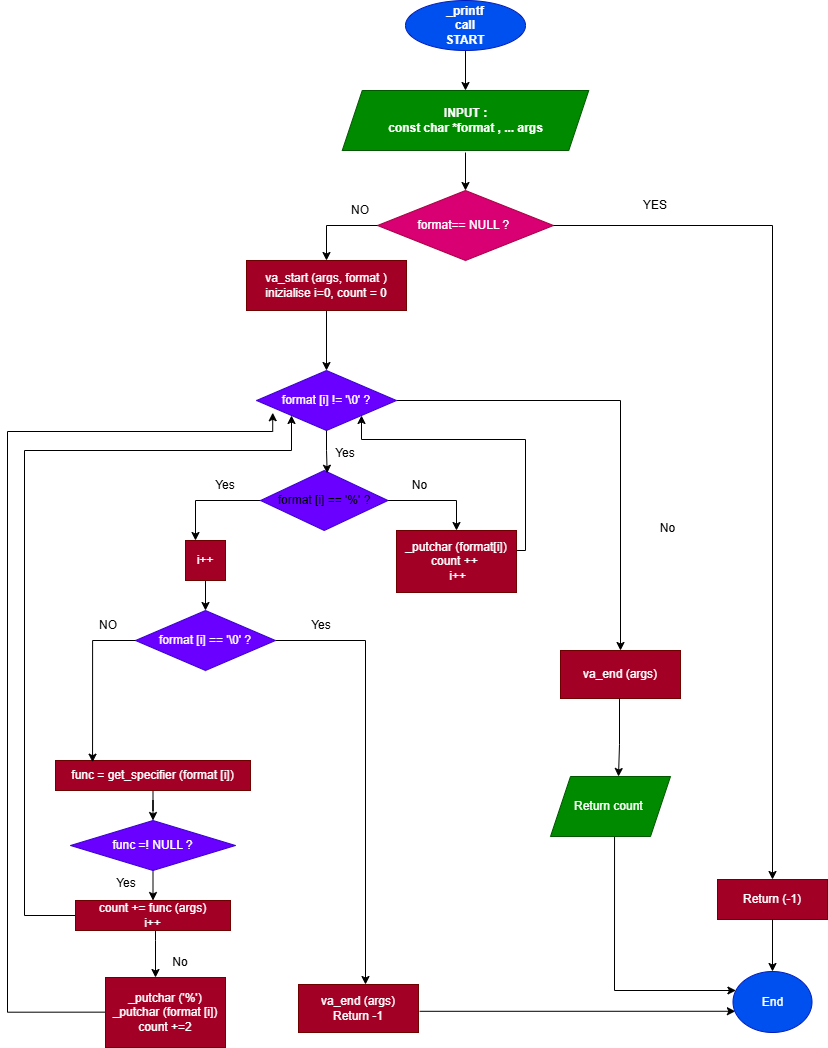

The diagram above was exported from draw.io. Its source (the exported page's mxGraphModel, read from the mxfile embedded in the PNG):
<mxGraphModel dx="2218" dy="2427" grid="0" gridSize="10" guides="1" tooltips="1" connect="1" arrows="1" fold="1" page="1" pageScale="1" pageWidth="850" pageHeight="1100" background="light-dark(#FFFFFF,#BEBEBE)" math="0" shadow="0">
  <root>
    <mxCell id="0" />
    <mxCell id="1" parent="0" />
    <mxCell id="TRgHNNaoygAK1g--IRYy-99" edge="1" parent="1" source="TRgHNNaoygAK1g--IRYy-1" style="edgeStyle=orthogonalEdgeStyle;rounded=0;orthogonalLoop=1;jettySize=auto;html=1;exitX=0.5;exitY=1;exitDx=0;exitDy=0;entryX=0.5;entryY=0;entryDx=0;entryDy=0;" target="TRgHNNaoygAK1g--IRYy-3">
      <mxGeometry relative="1" as="geometry" />
    </mxCell>
    <mxCell id="TRgHNNaoygAK1g--IRYy-1" parent="1" style="ellipse;whiteSpace=wrap;html=1;fontStyle=1;fillColor=#0050ef;fontColor=#ffffff;strokeColor=#001DBC;" value="_printf&lt;br&gt;call&lt;br&gt;START" vertex="1">
      <mxGeometry height="50" width="120" x="410" y="-1090" as="geometry" />
    </mxCell>
    <mxCell id="TRgHNNaoygAK1g--IRYy-3" parent="1" style="shape=parallelogram;perimeter=parallelogramPerimeter;whiteSpace=wrap;html=1;fixedSize=1;fontStyle=1;fontColor=#ffffff;fillColor=#008a00;strokeColor=#005700;" value="INPUT :&lt;div&gt;const char *format , ... args&lt;/div&gt;" vertex="1">
      <mxGeometry height="60" width="246.5" x="346.75" y="-1000" as="geometry" />
    </mxCell>
    <mxCell id="TRgHNNaoygAK1g--IRYy-4" parent="1" style="rhombus;whiteSpace=wrap;html=1;fillColor=#d80073;fontColor=#ffffff;strokeColor=#A50040;" value="format== NULL ?&amp;nbsp;" vertex="1">
      <mxGeometry height="70" width="176" x="382" y="-900" as="geometry" />
    </mxCell>
    <mxCell id="TRgHNNaoygAK1g--IRYy-63" edge="1" parent="1" source="TRgHNNaoygAK1g--IRYy-5" style="edgeStyle=orthogonalEdgeStyle;rounded=0;orthogonalLoop=1;jettySize=auto;html=1;entryX=0.5;entryY=0;entryDx=0;entryDy=0;" target="TRgHNNaoygAK1g--IRYy-45">
      <mxGeometry relative="1" as="geometry" />
    </mxCell>
    <mxCell id="TRgHNNaoygAK1g--IRYy-5" parent="1" style="rounded=0;whiteSpace=wrap;html=1;fillColor=#a20025;fontColor=#ffffff;strokeColor=#6F0000;" value="va_start (args, format )&lt;br&gt;inizialise i=0, count = 0" vertex="1">
      <mxGeometry height="50" width="160" x="251" y="-830" as="geometry" />
    </mxCell>
    <mxCell id="TRgHNNaoygAK1g--IRYy-69" edge="1" parent="1" source="TRgHNNaoygAK1g--IRYy-6" style="edgeStyle=orthogonalEdgeStyle;rounded=0;orthogonalLoop=1;jettySize=auto;html=1;exitX=1;exitY=0.5;exitDx=0;exitDy=0;entryX=0.5;entryY=0;entryDx=0;entryDy=0;" target="TRgHNNaoygAK1g--IRYy-53">
      <mxGeometry relative="1" as="geometry" />
    </mxCell>
    <mxCell id="TRgHNNaoygAK1g--IRYy-116" edge="1" parent="1" source="TRgHNNaoygAK1g--IRYy-6" style="edgeStyle=orthogonalEdgeStyle;rounded=0;orthogonalLoop=1;jettySize=auto;html=1;entryX=0.25;entryY=0;entryDx=0;entryDy=0;" target="TRgHNNaoygAK1g--IRYy-55">
      <mxGeometry relative="1" as="geometry" />
    </mxCell>
    <mxCell id="TRgHNNaoygAK1g--IRYy-6" parent="1" style="rhombus;whiteSpace=wrap;html=1;fillColor=#6a00ff;fontColor=#ffffff;strokeColor=#3700CC;" value="&lt;font style=&quot;color: light-dark(rgb(0, 0, 0), rgb(11, 11, 11));&quot;&gt;format [i] &lt;span style=&quot;background-color: transparent;&quot;&gt;== '%' ?&lt;/span&gt;&lt;/font&gt;" vertex="1">
      <mxGeometry height="60" width="127.5" x="265" y="-620" as="geometry" />
    </mxCell>
    <mxCell id="TRgHNNaoygAK1g--IRYy-9" edge="1" parent="1" source="TRgHNNaoygAK1g--IRYy-4" style="endArrow=classic;html=1;rounded=0;exitX=1;exitY=0.5;exitDx=0;exitDy=0;entryX=0.5;entryY=0;entryDx=0;entryDy=0;" target="TRgHNNaoygAK1g--IRYy-12" value="">
      <mxGeometry height="50" relative="1" width="50" as="geometry">
        <Array as="points">
          <mxPoint x="777" y="-865" />
        </Array>
        <mxPoint x="544.5" y="-870" as="sourcePoint" />
        <mxPoint x="777" y="-216" as="targetPoint" />
      </mxGeometry>
    </mxCell>
    <mxCell id="TRgHNNaoygAK1g--IRYy-10" parent="1" style="text;html=1;whiteSpace=wrap;strokeColor=none;fillColor=none;align=center;verticalAlign=middle;rounded=0;" value="YES" vertex="1">
      <mxGeometry height="30" width="60" x="630" y="-900" as="geometry" />
    </mxCell>
    <mxCell id="TRgHNNaoygAK1g--IRYy-12" parent="1" style="rounded=0;whiteSpace=wrap;html=1;fillColor=#a20025;fontColor=#ffffff;strokeColor=#6F0000;" value="&lt;div&gt;Return (-1)&lt;/div&gt;" vertex="1">
      <mxGeometry height="40" width="110" x="722" y="-211" as="geometry" />
    </mxCell>
    <mxCell id="TRgHNNaoygAK1g--IRYy-14" edge="1" parent="1" source="TRgHNNaoygAK1g--IRYy-4" style="endArrow=classic;html=1;rounded=0;exitX=0;exitY=0.5;exitDx=0;exitDy=0;entryX=0.5;entryY=0;entryDx=0;entryDy=0;" target="TRgHNNaoygAK1g--IRYy-5" value="">
      <mxGeometry height="50" relative="1" width="50" as="geometry">
        <Array as="points">
          <mxPoint x="331" y="-865" />
        </Array>
        <mxPoint x="360" y="-860" as="sourcePoint" />
        <mxPoint x="255" y="-830" as="targetPoint" />
      </mxGeometry>
    </mxCell>
    <mxCell id="TRgHNNaoygAK1g--IRYy-15" parent="1" style="text;html=1;whiteSpace=wrap;strokeColor=none;fillColor=none;align=center;verticalAlign=middle;rounded=0;" value="NO" vertex="1">
      <mxGeometry height="20" width="60" x="335" y="-890" as="geometry" />
    </mxCell>
    <mxCell id="TRgHNNaoygAK1g--IRYy-22" edge="1" parent="1" style="endArrow=classic;html=1;rounded=0;entryX=0.5;entryY=0;entryDx=0;entryDy=0;" target="TRgHNNaoygAK1g--IRYy-4" value="">
      <mxGeometry height="50" relative="1" width="50" as="geometry">
        <Array as="points" />
        <mxPoint x="470" y="-938" as="sourcePoint" />
        <mxPoint x="450" y="-910" as="targetPoint" />
      </mxGeometry>
    </mxCell>
    <mxCell id="TRgHNNaoygAK1g--IRYy-37" parent="1" style="text;html=1;whiteSpace=wrap;strokeColor=none;fillColor=none;align=center;verticalAlign=middle;rounded=0;" value="No" vertex="1">
      <mxGeometry height="30" width="35" x="655" y="-577" as="geometry" />
    </mxCell>
    <mxCell id="TRgHNNaoygAK1g--IRYy-41" parent="1" style="text;html=1;whiteSpace=wrap;strokeColor=none;fillColor=none;align=center;verticalAlign=middle;rounded=0;" value="Yes" vertex="1">
      <mxGeometry height="30" width="60" x="320" y="-652" as="geometry" />
    </mxCell>
    <mxCell id="TRgHNNaoygAK1g--IRYy-127" edge="1" parent="1" source="TRgHNNaoygAK1g--IRYy-45" style="edgeStyle=orthogonalEdgeStyle;rounded=0;orthogonalLoop=1;jettySize=auto;html=1;exitX=1;exitY=0.5;exitDx=0;exitDy=0;entryX=0.5;entryY=0;entryDx=0;entryDy=0;" target="TRgHNNaoygAK1g--IRYy-126">
      <mxGeometry relative="1" as="geometry">
        <Array as="points">
          <mxPoint x="625" y="-690" />
        </Array>
      </mxGeometry>
    </mxCell>
    <mxCell id="TRgHNNaoygAK1g--IRYy-45" parent="1" style="rhombus;whiteSpace=wrap;html=1;fillColor=#6a00ff;fontColor=#ffffff;strokeColor=#3700CC;" value="format [i] != '\0' ?" vertex="1">
      <mxGeometry height="60" width="140" x="261" y="-720" as="geometry" />
    </mxCell>
    <mxCell id="TRgHNNaoygAK1g--IRYy-52" parent="1" style="text;html=1;whiteSpace=wrap;strokeColor=none;fillColor=none;align=center;verticalAlign=middle;rounded=0;" value="NO" vertex="1">
      <mxGeometry height="30" width="60" x="470" y="-570" as="geometry" />
    </mxCell>
    <mxCell id="TRgHNNaoygAK1g--IRYy-72" edge="1" parent="1" source="TRgHNNaoygAK1g--IRYy-53" style="edgeStyle=orthogonalEdgeStyle;rounded=0;orthogonalLoop=1;jettySize=auto;html=1;exitX=1;exitY=0.5;exitDx=0;exitDy=0;entryX=1;entryY=1;entryDx=0;entryDy=0;" target="TRgHNNaoygAK1g--IRYy-45">
      <mxGeometry relative="1" as="geometry">
        <Array as="points">
          <mxPoint x="521" y="-540" />
          <mxPoint x="530" y="-540" />
          <mxPoint x="530" y="-651" />
          <mxPoint x="366" y="-651" />
        </Array>
        <mxPoint x="415" y="-690" as="targetPoint" />
      </mxGeometry>
    </mxCell>
    <mxCell id="TRgHNNaoygAK1g--IRYy-53" parent="1" style="rounded=0;whiteSpace=wrap;html=1;fillColor=#a20025;fontColor=#ffffff;strokeColor=#6F0000;" value="_putchar (format[i])&lt;div&gt;count ++&amp;nbsp;&lt;/div&gt;&lt;div&gt;&amp;nbsp;i++&lt;/div&gt;" vertex="1">
      <mxGeometry height="62" width="120" x="401" y="-560" as="geometry" />
    </mxCell>
    <mxCell id="TRgHNNaoygAK1g--IRYy-73" edge="1" parent="1" source="TRgHNNaoygAK1g--IRYy-55" style="edgeStyle=orthogonalEdgeStyle;rounded=0;orthogonalLoop=1;jettySize=auto;html=1;exitX=0.5;exitY=1;exitDx=0;exitDy=0;entryX=0.5;entryY=0;entryDx=0;entryDy=0;" target="TRgHNNaoygAK1g--IRYy-56">
      <mxGeometry relative="1" as="geometry" />
    </mxCell>
    <mxCell id="TRgHNNaoygAK1g--IRYy-55" parent="1" style="rounded=0;whiteSpace=wrap;html=1;fillColor=#a20025;fontColor=#ffffff;strokeColor=#6F0000;" value="i++" vertex="1">
      <mxGeometry height="40" width="40" x="190" y="-550" as="geometry" />
    </mxCell>
    <mxCell id="TRgHNNaoygAK1g--IRYy-59" edge="1" parent="1" source="TRgHNNaoygAK1g--IRYy-56" style="edgeStyle=orthogonalEdgeStyle;rounded=0;orthogonalLoop=1;jettySize=auto;html=1;exitX=1;exitY=0.5;exitDx=0;exitDy=0;" target="TRgHNNaoygAK1g--IRYy-58" value="">
      <mxGeometry relative="1" as="geometry">
        <Array as="points">
          <mxPoint x="370" y="-450" />
        </Array>
      </mxGeometry>
    </mxCell>
    <mxCell id="TRgHNNaoygAK1g--IRYy-56" parent="1" style="rhombus;whiteSpace=wrap;html=1;fillColor=#6a00ff;fontColor=#ffffff;strokeColor=#3700CC;" value="format [i] == '\0' ?" vertex="1">
      <mxGeometry height="60" width="140" x="140" y="-480" as="geometry" />
    </mxCell>
    <mxCell id="TRgHNNaoygAK1g--IRYy-58" parent="1" style="whiteSpace=wrap;html=1;fillColor=#a20025;fontColor=#ffffff;strokeColor=#6F0000;" value="va_end (args)&lt;div&gt;Return -1&lt;/div&gt;" vertex="1">
      <mxGeometry height="48" width="120" x="303" y="-106" as="geometry" />
    </mxCell>
    <mxCell id="TRgHNNaoygAK1g--IRYy-62" edge="1" parent="1" source="TRgHNNaoygAK1g--IRYy-21" style="edgeStyle=orthogonalEdgeStyle;rounded=0;orthogonalLoop=1;jettySize=auto;html=1;exitX=0.5;exitY=1;exitDx=0;exitDy=0;">
      <mxGeometry relative="1" as="geometry">
        <Array as="points" />
        <mxPoint x="777" y="-167" as="sourcePoint" />
        <mxPoint x="777" y="-88.74" as="targetPoint" />
      </mxGeometry>
    </mxCell>
    <mxCell id="TRgHNNaoygAK1g--IRYy-74" parent="1" style="text;html=1;whiteSpace=wrap;strokeColor=none;fillColor=none;align=center;verticalAlign=middle;rounded=0;" value="Yes" vertex="1">
      <mxGeometry height="30" width="30" x="311" y="-480" as="geometry" />
    </mxCell>
    <mxCell id="TRgHNNaoygAK1g--IRYy-82" edge="1" parent="1" source="TRgHNNaoygAK1g--IRYy-77" style="edgeStyle=orthogonalEdgeStyle;rounded=0;orthogonalLoop=1;jettySize=auto;html=1;" target="TRgHNNaoygAK1g--IRYy-81" value="">
      <mxGeometry relative="1" as="geometry" />
    </mxCell>
    <mxCell id="TRgHNNaoygAK1g--IRYy-77" parent="1" style="rounded=0;whiteSpace=wrap;html=1;fillColor=#a20025;fontColor=#ffffff;strokeColor=#6F0000;" value="func = get_specifier (format [i])" vertex="1">
      <mxGeometry height="30" width="195" x="60" y="-330" as="geometry" />
    </mxCell>
    <mxCell id="TRgHNNaoygAK1g--IRYy-79" parent="1" style="text;html=1;whiteSpace=wrap;strokeColor=none;fillColor=none;align=center;verticalAlign=middle;rounded=0;" value="NO" vertex="1">
      <mxGeometry height="30" width="40" x="92.5" y="-480" as="geometry" />
    </mxCell>
    <mxCell id="TRgHNNaoygAK1g--IRYy-113" edge="1" parent="1" source="TRgHNNaoygAK1g--IRYy-81" style="edgeStyle=orthogonalEdgeStyle;rounded=0;orthogonalLoop=1;jettySize=auto;html=1;exitX=0.5;exitY=1;exitDx=0;exitDy=0;entryX=0.5;entryY=0;entryDx=0;entryDy=0;" target="TRgHNNaoygAK1g--IRYy-87">
      <mxGeometry relative="1" as="geometry" />
    </mxCell>
    <mxCell id="TRgHNNaoygAK1g--IRYy-81" parent="1" style="rhombus;whiteSpace=wrap;html=1;rounded=0;fillColor=#6a00ff;fontColor=#ffffff;strokeColor=#3700CC;" value="func =! NULL ?" vertex="1">
      <mxGeometry height="50" width="165" x="75" y="-270" as="geometry" />
    </mxCell>
    <mxCell id="TRgHNNaoygAK1g--IRYy-88" edge="1" parent="1" source="TRgHNNaoygAK1g--IRYy-87" style="edgeStyle=orthogonalEdgeStyle;rounded=0;orthogonalLoop=1;jettySize=auto;html=1;entryX=0;entryY=1;entryDx=0;entryDy=0;exitX=0;exitY=0.25;exitDx=0;exitDy=0;" target="TRgHNNaoygAK1g--IRYy-45">
      <mxGeometry relative="1" as="geometry">
        <Array as="points">
          <mxPoint x="80" y="-175" />
          <mxPoint x="29" y="-175" />
          <mxPoint x="29" y="-640" />
          <mxPoint x="296" y="-640" />
        </Array>
        <mxPoint x="80" y="-179" as="sourcePoint" />
        <mxPoint x="295" y="-710" as="targetPoint" />
      </mxGeometry>
    </mxCell>
    <mxCell id="TRgHNNaoygAK1g--IRYy-91" edge="1" parent="1" source="TRgHNNaoygAK1g--IRYy-87" style="edgeStyle=orthogonalEdgeStyle;rounded=0;orthogonalLoop=1;jettySize=auto;html=1;" target="TRgHNNaoygAK1g--IRYy-90" value="">
      <mxGeometry relative="1" as="geometry">
        <Array as="points">
          <mxPoint x="160" y="-150" />
          <mxPoint x="160" y="-150" />
        </Array>
      </mxGeometry>
    </mxCell>
    <mxCell id="TRgHNNaoygAK1g--IRYy-87" parent="1" style="rounded=0;whiteSpace=wrap;html=1;fillColor=#a20025;fontColor=#ffffff;strokeColor=#6F0000;" value="count += func (args)&lt;div&gt;i++&lt;/div&gt;" vertex="1">
      <mxGeometry height="30" width="155" x="80" y="-190" as="geometry" />
    </mxCell>
    <mxCell id="TRgHNNaoygAK1g--IRYy-89" parent="1" style="text;html=1;whiteSpace=wrap;strokeColor=none;fillColor=none;align=center;verticalAlign=middle;rounded=0;" value="Yes" vertex="1">
      <mxGeometry height="20" width="30" x="116" y="-217" as="geometry" />
    </mxCell>
    <mxCell id="TRgHNNaoygAK1g--IRYy-90" parent="1" style="whiteSpace=wrap;html=1;rounded=0;fillColor=#a20025;fontColor=#ffffff;strokeColor=#6F0000;" value="_putchar ('%')&lt;div&gt;_putchar (format [i])&lt;/div&gt;&lt;div&gt;count +=2&lt;/div&gt;" vertex="1">
      <mxGeometry height="70" width="120" x="110" y="-113" as="geometry" />
    </mxCell>
    <mxCell id="TRgHNNaoygAK1g--IRYy-92" edge="1" parent="1" source="TRgHNNaoygAK1g--IRYy-90" style="edgeStyle=orthogonalEdgeStyle;rounded=0;orthogonalLoop=1;jettySize=auto;html=1;exitX=-0.005;exitY=0.495;exitDx=0;exitDy=0;exitPerimeter=0;entryX=0.116;entryY=0.704;entryDx=0;entryDy=0;entryPerimeter=0;" target="TRgHNNaoygAK1g--IRYy-45">
      <mxGeometry relative="1" as="geometry">
        <Array as="points">
          <mxPoint x="12" y="-78" />
          <mxPoint x="12" y="-659" />
          <mxPoint x="277" y="-659" />
        </Array>
        <mxPoint x="100" y="-70" as="sourcePoint" />
        <mxPoint x="295" y="-706.7142857142858" as="targetPoint" />
      </mxGeometry>
    </mxCell>
    <mxCell id="TRgHNNaoygAK1g--IRYy-93" parent="1" style="text;html=1;whiteSpace=wrap;strokeColor=none;fillColor=none;align=center;verticalAlign=middle;rounded=0;" value="No" vertex="1">
      <mxGeometry height="30" width="30" x="170" y="-143" as="geometry" />
    </mxCell>
    <mxCell id="TRgHNNaoygAK1g--IRYy-98" edge="1" parent="1" style="edgeStyle=orthogonalEdgeStyle;rounded=0;orthogonalLoop=1;jettySize=auto;html=1;exitX=0.541;exitY=1.001;exitDx=0;exitDy=0;exitPerimeter=0;" target="TRgHNNaoygAK1g--IRYy-21">
      <mxGeometry relative="1" as="geometry">
        <Array as="points">
          <mxPoint x="619" y="-100" />
        </Array>
        <mxPoint x="619.0499999999998" y="-274.99999999999983" as="sourcePoint" />
        <mxPoint x="753.4230000000001" y="-99.8719999999999" as="targetPoint" />
      </mxGeometry>
    </mxCell>
    <mxCell id="TRgHNNaoygAK1g--IRYy-95" parent="1" style="shape=parallelogram;perimeter=parallelogramPerimeter;whiteSpace=wrap;html=1;fixedSize=1;fillColor=#008a00;fontColor=#ffffff;strokeColor=#005700;" value="Return count&amp;nbsp;" vertex="1">
      <mxGeometry height="60" width="120" x="555" y="-314" as="geometry" />
    </mxCell>
    <mxCell id="TRgHNNaoygAK1g--IRYy-103" edge="1" parent="1" source="TRgHNNaoygAK1g--IRYy-45" style="edgeStyle=orthogonalEdgeStyle;rounded=0;orthogonalLoop=1;jettySize=auto;html=1;entryX=0.523;entryY=0.046;entryDx=0;entryDy=0;entryPerimeter=0;" target="TRgHNNaoygAK1g--IRYy-6">
      <mxGeometry relative="1" as="geometry" />
    </mxCell>
    <mxCell id="TRgHNNaoygAK1g--IRYy-115" parent="1" style="text;html=1;whiteSpace=wrap;strokeColor=none;fillColor=none;align=center;verticalAlign=middle;rounded=0;" value="No" vertex="1">
      <mxGeometry height="30" width="35" x="406.75" y="-620" as="geometry" />
    </mxCell>
    <mxCell id="TRgHNNaoygAK1g--IRYy-117" parent="1" style="text;html=1;whiteSpace=wrap;strokeColor=none;fillColor=none;align=center;verticalAlign=middle;rounded=0;" value="Yes" vertex="1">
      <mxGeometry height="30" width="60" x="200" y="-620" as="geometry" />
    </mxCell>
    <mxCell id="TRgHNNaoygAK1g--IRYy-122" edge="1" parent="1" source="TRgHNNaoygAK1g--IRYy-56" style="edgeStyle=orthogonalEdgeStyle;rounded=0;orthogonalLoop=1;jettySize=auto;html=1;exitX=0;exitY=0.5;exitDx=0;exitDy=0;entryX=0.19;entryY=0.057;entryDx=0;entryDy=0;entryPerimeter=0;" target="TRgHNNaoygAK1g--IRYy-77">
      <mxGeometry relative="1" as="geometry" />
    </mxCell>
    <mxCell id="TRgHNNaoygAK1g--IRYy-126" parent="1" style="whiteSpace=wrap;html=1;fillColor=#a20025;fontColor=#ffffff;strokeColor=#6F0000;" value="va_end (args)" vertex="1">
      <mxGeometry height="48" width="120" x="565" y="-440" as="geometry" />
    </mxCell>
    <mxCell id="TRgHNNaoygAK1g--IRYy-128" edge="1" parent="1" source="TRgHNNaoygAK1g--IRYy-126" style="edgeStyle=orthogonalEdgeStyle;rounded=0;orthogonalLoop=1;jettySize=auto;html=1;">
      <mxGeometry relative="1" as="geometry">
        <Array as="points">
          <mxPoint x="624" y="-346" />
          <mxPoint x="624" y="-346" />
        </Array>
        <mxPoint x="623" y="-314" as="targetPoint" />
      </mxGeometry>
    </mxCell>
    <mxCell id="TRgHNNaoygAK1g--IRYy-129" edge="1" parent="1" style="edgeStyle=orthogonalEdgeStyle;rounded=0;orthogonalLoop=1;jettySize=auto;html=1;entryX=0.03;entryY=0.652;entryDx=0;entryDy=0;entryPerimeter=0;" target="TRgHNNaoygAK1g--IRYy-21">
      <mxGeometry relative="1" as="geometry">
        <Array as="points">
          <mxPoint x="740" y="-79" />
        </Array>
        <mxPoint x="424" y="-79" as="sourcePoint" />
        <mxPoint x="734.6299999999999" y="-43.63999999999997" as="targetPoint" />
      </mxGeometry>
    </mxCell>
    <mxCell id="TRgHNNaoygAK1g--IRYy-131" edge="1" parent="1" source="TRgHNNaoygAK1g--IRYy-12" style="edgeStyle=orthogonalEdgeStyle;rounded=0;orthogonalLoop=1;jettySize=auto;html=1;exitX=0.5;exitY=1;exitDx=0;exitDy=0;" target="TRgHNNaoygAK1g--IRYy-21" value="">
      <mxGeometry relative="1" as="geometry">
        <Array as="points" />
        <mxPoint x="777" y="-171" as="sourcePoint" />
        <mxPoint x="777" y="-88.74" as="targetPoint" />
      </mxGeometry>
    </mxCell>
    <mxCell id="TRgHNNaoygAK1g--IRYy-21" parent="1" style="ellipse;whiteSpace=wrap;html=1;fillColor=#0050ef;fontColor=#ffffff;strokeColor=#001DBC;" value="End" vertex="1">
      <mxGeometry height="61" width="79" x="737.5" y="-119" as="geometry" />
    </mxCell>
  </root>
</mxGraphModel>